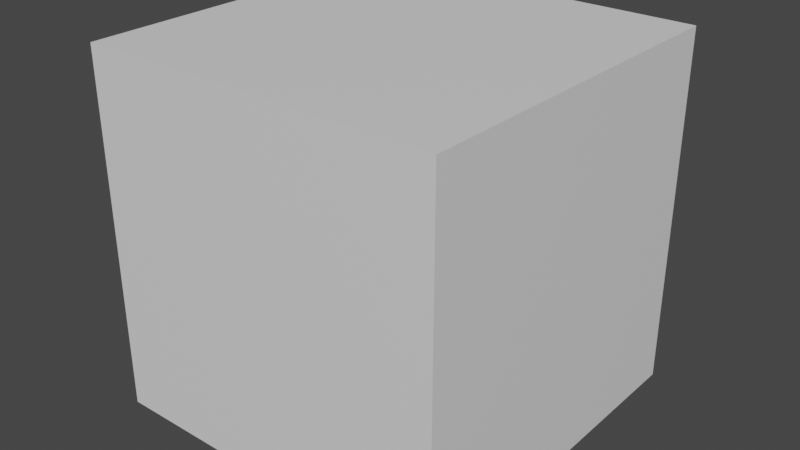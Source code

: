 # Source: multi_anim.blend  (saved by Blender 3.4.6; exported with 4.5.12 LTS)
import bpy
from mathutils import Matrix  # noqa: F401  (used for matrix-valued properties, if any)

bpy.ops.wm.read_factory_settings(use_empty=True)
scene = bpy.context.scene
scene.name = 'Scene'

# ---- collections
col_collection = bpy.data.collections.new('Collection'); scene.collection.children.link(col_collection)

# ---- materials (node trees are filled in below, after node groups)
mat_material = bpy.data.materials.new('Material')
mat_material.alpha_threshold = 0.0
mat_material.use_transparent_shadow = False
mat_material.roughness = 0.5
mat_material.line_color = (0.0, 0.0, 0.0, 1.0)

# ---- material node trees
mat_material.use_nodes = True; mat_material.node_tree.nodes.clear()
_N = mat_material.node_tree.nodes; _L = mat_material.node_tree.links
n0 = _N.new('ShaderNodeOutputMaterial'); n0.name = 'Material Output'; n0.location = (300, 300)
n1 = _N.new('ShaderNodeBsdfPrincipled'); n1.name = 'Principled BSDF'; n1.location = (10, 300)
n1.distribution = 'GGX'
n1.subsurface_method = 'RANDOM_WALK_SKIN'
n1.inputs[3].default_value = 1.45
n1.inputs[27].default_value = (0.0, 0.0, 0.0, 1.0)
n1.inputs[28].default_value = 1.0
_L.new(n1.outputs[0], n0.inputs[0])
n0.is_active_output = True

# ---- world
world_world = bpy.data.worlds.new('World'); scene.world = world_world
world_world.use_nodes = True; world_world.node_tree.nodes.clear()
_N = world_world.node_tree.nodes; _L = world_world.node_tree.links
n0 = _N.new('ShaderNodeOutputWorld'); n0.name = 'World Output'; n0.location = (300, 300)
n1 = _N.new('ShaderNodeBackground'); n1.name = 'Background'; n1.location = (10, 300)
n1.inputs[0].default_value = (0.05088, 0.05088, 0.05088, 1.0)
_L.new(n1.outputs[0], n0.inputs[0])
n0.is_active_output = True
world_world.color = (0.05088, 0.05088, 0.05088)
world_world.use_sun_shadow = False
world_world.sun_shadow_jitter_overblur = 0.0

# ---- meshes
me_cube = bpy.data.meshes.new('Cube')
me_cube.from_pydata([(1.0, 1.0, 1.0), (1.0, 1.0, -1.0), (1.0, -1.0, 1.0), (1.0, -1.0, -1.0), (-1.0, 1.0, 1.0), (-1.0, 1.0, -1.0), (-1.0, -1.0, 1.0), (-1.0, -1.0, -1.0)], [], [(0, 4, 6, 2), (3, 2, 6, 7), (7, 6, 4, 5), (5, 1, 3, 7), (1, 0, 2, 3), (5, 4, 0, 1)])
_uv = me_cube.uv_layers.new(name='UVMap')
_uv.uv.foreach_set('vector', [0.625, 0.5, 0.875, 0.5, 0.875, 0.75, 0.625, 0.75, 0.375, 0.75, 0.625, 0.75, 0.625, 1.0, 0.375, 1.0, 0.375, 0.0, 0.625, 0.0, 0.625, 0.25, 0.375, 0.25, 0.125, 0.5, 0.375, 0.5, 0.375, 0.75, 0.125, 0.75, 0.375, 0.5, 0.625, 0.5, 0.625, 0.75, 0.375, 0.75, 0.375, 0.25, 0.625, 0.25, 0.625, 0.5, 0.375, 0.5])
me_cube.materials.append(mat_material)
me_cube.use_mirror_vertex_groups = False
me_cube.update()

# ---- objects
ob_cube = bpy.data.objects.new('Cube', me_cube)
ob_empty = bpy.data.objects.new('Empty', None)

# ---- transforms, parenting, visibility, modifiers, constraints
ob_cube.location = (0.0, 0.0, 0.0)
ob_cube.lock_rotations_4d = False
ob_cube.empty_display_type = 'ARROWS'
ob_cube.lineart.crease_threshold = 0.0
ob_empty.location = (3.0, 0.0, 0.0)
ob_empty.empty_display_type = 'ARROWS'

# ---- collection membership
col_collection.objects.link(ob_cube)
col_collection.objects.link(ob_empty)

# ---- scene / render settings (as saved in the file)
scene.frame_start = 1; scene.frame_end = 250; scene.frame_set(30)
scene.render.engine = 'BLENDER_EEVEE_NEXT'
scene.cycles.sampling_pattern = 'TABULATED_SOBOL'
scene.cycles.use_light_tree = False
scene.view_settings.view_transform = 'Filmic'
bpy.context.view_layer.update()

# ---- added for rendering (the .blend has no active camera and no usable light): camera, sun
cam_auto = bpy.data.cameras.new('AutoCamera')
cam_auto.lens = 50.0
cam_auto.sensor_width = 36.0
cam_auto.clip_end = 1000.0
ob_auto_camera = bpy.data.objects.new('AutoCamera', cam_auto)
scene.collection.objects.link(ob_auto_camera)
ob_auto_camera.location = (3.20507, -3.84609, 2.56406)
ob_auto_camera.rotation_euler = (1.09748, -7.21219e-08, 0.694738)
scene.camera = ob_auto_camera
light_auto_sun = bpy.data.lights.new('AutoSun', 'SUN')
light_auto_sun.energy = 3.0
light_auto_sun.angle = 0.0523599
ob_auto_sun = bpy.data.objects.new('AutoSun', light_auto_sun)
scene.collection.objects.link(ob_auto_sun)
ob_auto_sun.rotation_euler = (0.872665, 0.174533, 0.523599)
bpy.context.view_layer.update()
